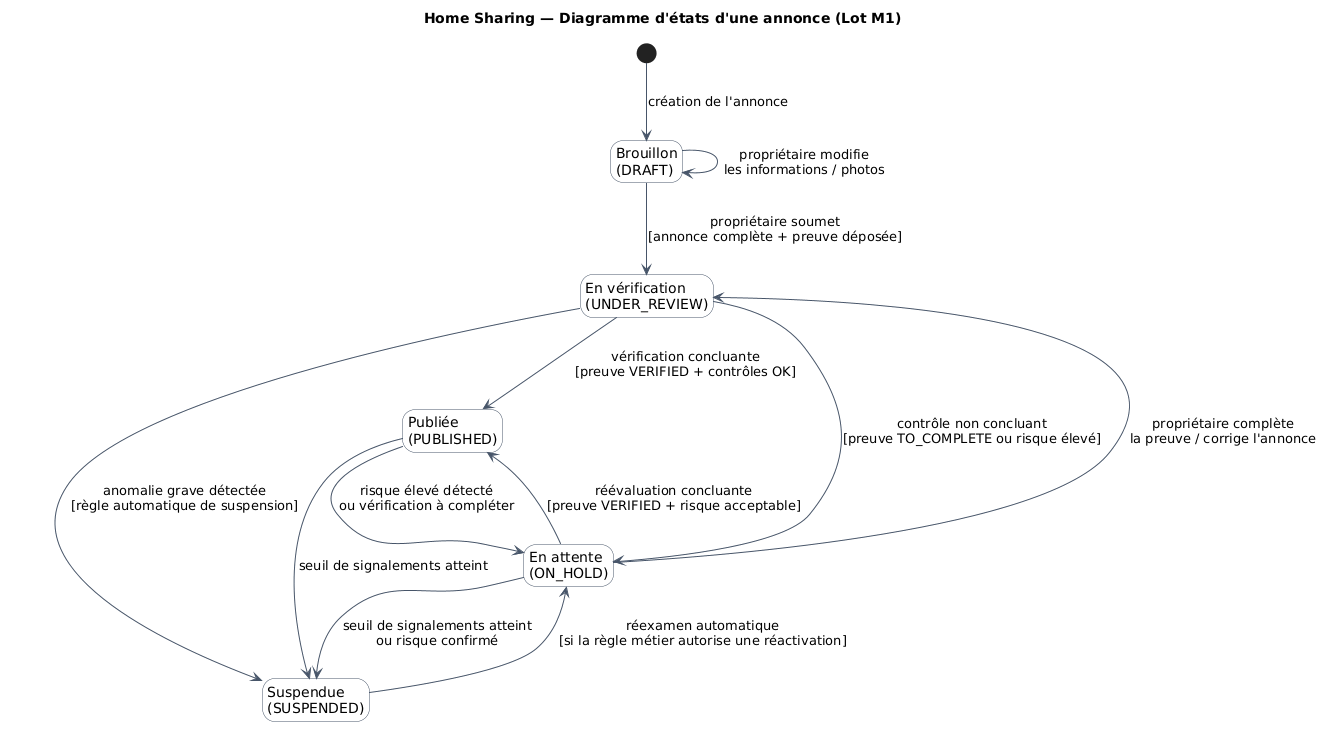

The diagram above was rendered by PlantUML. Its source (embedded in the PNG):
@startuml
title Home Sharing — Diagramme d'états d'une annonce (Lot M1)
hide empty description
skinparam shadowing false
skinparam state {
  BackgroundColor White
  BorderColor #475569
  ArrowColor #475569
}

[*] --> DRAFT : création de l'annonce

state "Brouillon\n(DRAFT)" as DRAFT
state "En vérification\n(UNDER_REVIEW)" as UNDER_REVIEW
state "Publiée\n(PUBLISHED)" as PUBLISHED
state "En attente\n(ON_HOLD)" as ON_HOLD
state "Suspendue\n(SUSPENDED)" as SUSPENDED

DRAFT --> UNDER_REVIEW : propriétaire soumet\n[annonce complète + preuve déposée]
DRAFT --> DRAFT : propriétaire modifie\nles informations / photos

UNDER_REVIEW --> PUBLISHED : vérification concluante\n[preuve VERIFIED + contrôles OK]
UNDER_REVIEW --> ON_HOLD : contrôle non concluant\n[preuve TO_COMPLETE ou risque élevé]
UNDER_REVIEW --> SUSPENDED : anomalie grave détectée\n[règle automatique de suspension]

ON_HOLD --> UNDER_REVIEW : propriétaire complète\nla preuve / corrige l'annonce
ON_HOLD --> PUBLISHED : réévaluation concluante\n[preuve VERIFIED + risque acceptable]
ON_HOLD --> SUSPENDED : seuil de signalements atteint\nou risque confirmé

PUBLISHED --> ON_HOLD : risque élevé détecté\nou vérification à compléter
PUBLISHED --> SUSPENDED : seuil de signalements atteint

SUSPENDED --> ON_HOLD : réexamen automatique\n[si la règle métier autorise une réactivation]
@enduml